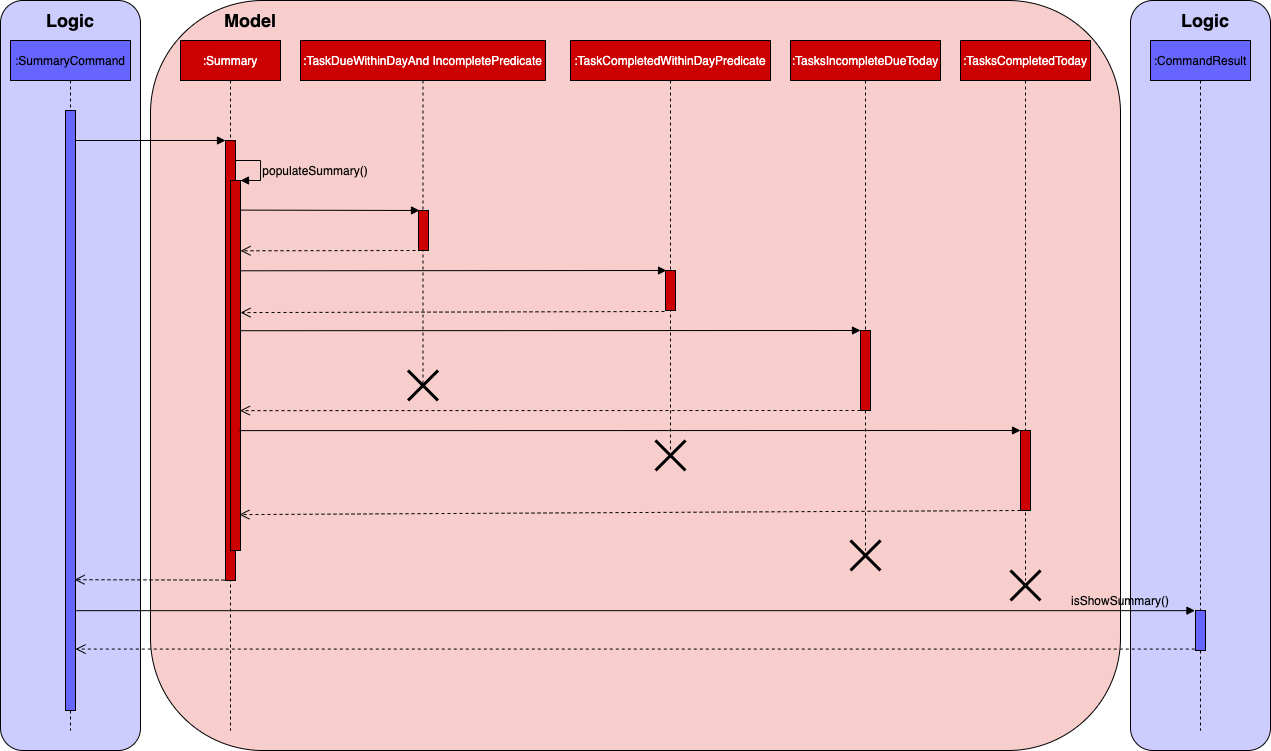

The diagram above was exported from draw.io. Its source (the exported page's mxGraphModel, read from the mxfile embedded in the PNG):
<mxGraphModel dx="2533" dy="798" grid="1" gridSize="10" guides="1" tooltips="1" connect="1" arrows="1" fold="1" page="1" pageScale="1" pageWidth="850" pageHeight="1100" math="0" shadow="0">
  <root>
    <mxCell id="0" />
    <mxCell id="1" parent="0" />
    <mxCell id="-wmSrORifkcLZyPLTw0D-47" value="" style="rounded=1;whiteSpace=wrap;html=1;fillColor=#CCCCFF;arcSize=16;" parent="1" vertex="1">
      <mxGeometry x="370" y="50" width="140" height="750" as="geometry" />
    </mxCell>
    <mxCell id="-wmSrORifkcLZyPLTw0D-40" value="" style="rounded=1;whiteSpace=wrap;html=1;fillColor=#F8CECC;" parent="1" vertex="1">
      <mxGeometry x="-610" y="50" width="970" height="750" as="geometry" />
    </mxCell>
    <mxCell id="-wmSrORifkcLZyPLTw0D-1" value="" style="rounded=1;whiteSpace=wrap;html=1;fillColor=#CCCCFF;arcSize=16;" parent="1" vertex="1">
      <mxGeometry x="-760" y="50" width="140" height="750" as="geometry" />
    </mxCell>
    <mxCell id="-wmSrORifkcLZyPLTw0D-3" value=":SummaryCommand" style="shape=umlLifeline;perimeter=lifelinePerimeter;whiteSpace=wrap;html=1;container=1;collapsible=0;recursiveResize=0;outlineConnect=0;fillColor=#6666FF;" parent="1" vertex="1">
      <mxGeometry x="-750" y="90" width="120" height="690" as="geometry" />
    </mxCell>
    <mxCell id="-wmSrORifkcLZyPLTw0D-11" value="" style="html=1;points=[];perimeter=orthogonalPerimeter;fillColor=#6666FF;" parent="-wmSrORifkcLZyPLTw0D-3" vertex="1">
      <mxGeometry x="55" y="70" width="10" height="600" as="geometry" />
    </mxCell>
    <mxCell id="-wmSrORifkcLZyPLTw0D-4" value="&lt;font color=&quot;#ffffff&quot;&gt;:Summary&lt;/font&gt;" style="shape=umlLifeline;perimeter=lifelinePerimeter;whiteSpace=wrap;html=1;container=1;collapsible=0;recursiveResize=0;outlineConnect=0;fillColor=#CC0000;" parent="1" vertex="1">
      <mxGeometry x="-580" y="90" width="100" height="690" as="geometry" />
    </mxCell>
    <mxCell id="-wmSrORifkcLZyPLTw0D-12" value="" style="html=1;points=[];perimeter=orthogonalPerimeter;fillColor=#CC0000;" parent="-wmSrORifkcLZyPLTw0D-4" vertex="1">
      <mxGeometry x="45" y="100" width="10" height="440" as="geometry" />
    </mxCell>
    <mxCell id="-wmSrORifkcLZyPLTw0D-14" value="" style="html=1;points=[];perimeter=orthogonalPerimeter;fillColor=#CC0000;" parent="-wmSrORifkcLZyPLTw0D-4" vertex="1">
      <mxGeometry x="50" y="140" width="10" height="370" as="geometry" />
    </mxCell>
    <mxCell id="-wmSrORifkcLZyPLTw0D-15" value="" style="edgeStyle=orthogonalEdgeStyle;html=1;align=left;spacingLeft=2;endArrow=block;rounded=0;entryX=1;entryY=0;" parent="-wmSrORifkcLZyPLTw0D-4" target="-wmSrORifkcLZyPLTw0D-14" edge="1">
      <mxGeometry relative="1" as="geometry">
        <mxPoint x="55" y="120" as="sourcePoint" />
        <Array as="points">
          <mxPoint x="80" y="120" />
        </Array>
      </mxGeometry>
    </mxCell>
    <mxCell id="-wmSrORifkcLZyPLTw0D-5" value="&lt;font color=&quot;#ffffff&quot;&gt;:TaskDueWithinDayAnd IncompletePredicate&lt;/font&gt;" style="shape=umlLifeline;perimeter=lifelinePerimeter;whiteSpace=wrap;html=1;container=1;collapsible=0;recursiveResize=0;outlineConnect=0;fillColor=#CC0000;" parent="1" vertex="1">
      <mxGeometry x="-460" y="90" width="245" height="345" as="geometry" />
    </mxCell>
    <mxCell id="-wmSrORifkcLZyPLTw0D-16" value="" style="html=1;points=[];perimeter=orthogonalPerimeter;fillColor=#CC0000;" parent="-wmSrORifkcLZyPLTw0D-5" vertex="1">
      <mxGeometry x="118" y="170" width="10" height="40" as="geometry" />
    </mxCell>
    <mxCell id="i5bu_btV9culTmPPjMYs-1" value="" style="shape=umlDestroy;whiteSpace=wrap;html=1;strokeWidth=3;" parent="-wmSrORifkcLZyPLTw0D-5" vertex="1">
      <mxGeometry x="107.5" y="330" width="30" height="30" as="geometry" />
    </mxCell>
    <mxCell id="-wmSrORifkcLZyPLTw0D-6" value="&lt;font color=&quot;#ffffff&quot;&gt;:TaskCompletedWithinDayPredicate&lt;/font&gt;" style="shape=umlLifeline;perimeter=lifelinePerimeter;whiteSpace=wrap;html=1;container=1;collapsible=0;recursiveResize=0;outlineConnect=0;fillColor=#CC0000;" parent="1" vertex="1">
      <mxGeometry x="-190" y="90" width="200" height="410" as="geometry" />
    </mxCell>
    <mxCell id="-wmSrORifkcLZyPLTw0D-24" value="" style="html=1;points=[];perimeter=orthogonalPerimeter;fillColor=#CC0000;" parent="-wmSrORifkcLZyPLTw0D-6" vertex="1">
      <mxGeometry x="95" y="230" width="10" height="40" as="geometry" />
    </mxCell>
    <mxCell id="-wmSrORifkcLZyPLTw0D-7" value="&lt;font color=&quot;#ffffff&quot;&gt;:TasksIncompleteDueToday&lt;/font&gt;" style="shape=umlLifeline;perimeter=lifelinePerimeter;whiteSpace=wrap;html=1;container=1;collapsible=0;recursiveResize=0;outlineConnect=0;fillColor=#CC0000;" parent="1" vertex="1">
      <mxGeometry x="30" y="90" width="150" height="510" as="geometry" />
    </mxCell>
    <mxCell id="-wmSrORifkcLZyPLTw0D-27" value="" style="html=1;points=[];perimeter=orthogonalPerimeter;fillColor=#CC0000;" parent="-wmSrORifkcLZyPLTw0D-7" vertex="1">
      <mxGeometry x="70" y="290" width="10" height="80" as="geometry" />
    </mxCell>
    <mxCell id="i5bu_btV9culTmPPjMYs-5" value="" style="shape=umlDestroy;whiteSpace=wrap;html=1;strokeWidth=3;" parent="-wmSrORifkcLZyPLTw0D-7" vertex="1">
      <mxGeometry x="60" y="500" width="30" height="30" as="geometry" />
    </mxCell>
    <mxCell id="-wmSrORifkcLZyPLTw0D-9" value="&lt;font color=&quot;#ffffff&quot;&gt;:TasksCompletedToday&lt;/font&gt;" style="shape=umlLifeline;perimeter=lifelinePerimeter;whiteSpace=wrap;html=1;container=1;collapsible=0;recursiveResize=0;outlineConnect=0;fillColor=#CC0000;" parent="1" vertex="1">
      <mxGeometry x="200" y="90" width="130" height="540" as="geometry" />
    </mxCell>
    <mxCell id="-wmSrORifkcLZyPLTw0D-31" value="" style="html=1;points=[];perimeter=orthogonalPerimeter;fillColor=#CC0000;" parent="-wmSrORifkcLZyPLTw0D-9" vertex="1">
      <mxGeometry x="60" y="390" width="10" height="80" as="geometry" />
    </mxCell>
    <mxCell id="i5bu_btV9culTmPPjMYs-6" value="" style="shape=umlDestroy;whiteSpace=wrap;html=1;strokeWidth=3;" parent="-wmSrORifkcLZyPLTw0D-9" vertex="1">
      <mxGeometry x="50" y="530" width="30" height="30" as="geometry" />
    </mxCell>
    <mxCell id="-wmSrORifkcLZyPLTw0D-10" value=":CommandResult" style="shape=umlLifeline;perimeter=lifelinePerimeter;whiteSpace=wrap;html=1;container=1;collapsible=0;recursiveResize=0;outlineConnect=0;fillColor=#6666FF;" parent="1" vertex="1">
      <mxGeometry x="390" y="90" width="100" height="690" as="geometry" />
    </mxCell>
    <mxCell id="-wmSrORifkcLZyPLTw0D-34" value="" style="html=1;points=[];perimeter=orthogonalPerimeter;fillColor=#6666FF;" parent="-wmSrORifkcLZyPLTw0D-10" vertex="1">
      <mxGeometry x="45" y="570" width="10" height="40" as="geometry" />
    </mxCell>
    <mxCell id="-wmSrORifkcLZyPLTw0D-13" value="" style="html=1;verticalAlign=bottom;endArrow=block;entryX=0;entryY=0;entryDx=0;entryDy=0;entryPerimeter=0;" parent="1" source="-wmSrORifkcLZyPLTw0D-11" target="-wmSrORifkcLZyPLTw0D-12" edge="1">
      <mxGeometry width="80" relative="1" as="geometry">
        <mxPoint x="-656" y="190" as="sourcePoint" />
        <mxPoint x="-560" y="190" as="targetPoint" />
      </mxGeometry>
    </mxCell>
    <mxCell id="-wmSrORifkcLZyPLTw0D-22" value="" style="html=1;verticalAlign=bottom;endArrow=block;entryX=0.1;entryY=0;entryDx=0;entryDy=0;entryPerimeter=0;exitX=0.943;exitY=0.08;exitDx=0;exitDy=0;exitPerimeter=0;" parent="1" source="-wmSrORifkcLZyPLTw0D-14" target="-wmSrORifkcLZyPLTw0D-16" edge="1">
      <mxGeometry width="80" relative="1" as="geometry">
        <mxPoint x="-510" y="260" as="sourcePoint" />
        <mxPoint x="-350" y="260" as="targetPoint" />
      </mxGeometry>
    </mxCell>
    <mxCell id="-wmSrORifkcLZyPLTw0D-25" value="" style="html=1;verticalAlign=bottom;endArrow=block;entryX=0.1;entryY=0;entryDx=0;entryDy=0;entryPerimeter=0;exitX=0.943;exitY=0.244;exitDx=0;exitDy=0;exitPerimeter=0;" parent="1" source="-wmSrORifkcLZyPLTw0D-14" target="-wmSrORifkcLZyPLTw0D-24" edge="1">
      <mxGeometry width="80" relative="1" as="geometry">
        <mxPoint x="-510" y="320" as="sourcePoint" />
        <mxPoint x="-100" y="320" as="targetPoint" />
      </mxGeometry>
    </mxCell>
    <mxCell id="-wmSrORifkcLZyPLTw0D-26" value="" style="html=1;verticalAlign=bottom;endArrow=open;dashed=1;endSize=8;exitX=-0.1;exitY=1.025;exitDx=0;exitDy=0;exitPerimeter=0;entryX=1;entryY=0.357;entryDx=0;entryDy=0;entryPerimeter=0;" parent="1" source="-wmSrORifkcLZyPLTw0D-24" target="-wmSrORifkcLZyPLTw0D-14" edge="1">
      <mxGeometry relative="1" as="geometry">
        <mxPoint x="-100" y="360" as="sourcePoint" />
        <mxPoint x="-510" y="362" as="targetPoint" />
      </mxGeometry>
    </mxCell>
    <mxCell id="-wmSrORifkcLZyPLTw0D-28" value="" style="html=1;verticalAlign=bottom;endArrow=block;exitX=1;exitY=0.406;exitDx=0;exitDy=0;exitPerimeter=0;" parent="1" source="-wmSrORifkcLZyPLTw0D-14" edge="1">
      <mxGeometry width="80" relative="1" as="geometry">
        <mxPoint x="-510" y="380" as="sourcePoint" />
        <mxPoint x="100" y="380" as="targetPoint" />
      </mxGeometry>
    </mxCell>
    <mxCell id="-wmSrORifkcLZyPLTw0D-29" value="" style="html=1;verticalAlign=bottom;endArrow=open;dashed=1;endSize=8;entryX=0.943;entryY=0.622;entryDx=0;entryDy=0;entryPerimeter=0;" parent="1" target="-wmSrORifkcLZyPLTw0D-14" edge="1">
      <mxGeometry relative="1" as="geometry">
        <mxPoint x="100" y="460" as="sourcePoint" />
        <mxPoint x="-510" y="460" as="targetPoint" />
      </mxGeometry>
    </mxCell>
    <mxCell id="-wmSrORifkcLZyPLTw0D-32" value="" style="html=1;verticalAlign=bottom;endArrow=block;exitX=0.886;exitY=0.676;exitDx=0;exitDy=0;exitPerimeter=0;" parent="1" source="-wmSrORifkcLZyPLTw0D-14" edge="1">
      <mxGeometry width="80" relative="1" as="geometry">
        <mxPoint x="-480" y="480" as="sourcePoint" />
        <mxPoint x="260" y="480" as="targetPoint" />
      </mxGeometry>
    </mxCell>
    <mxCell id="-wmSrORifkcLZyPLTw0D-33" value="" style="html=1;verticalAlign=bottom;endArrow=open;dashed=1;endSize=8;entryX=0.886;entryY=0.903;entryDx=0;entryDy=0;entryPerimeter=0;" parent="1" target="-wmSrORifkcLZyPLTw0D-14" edge="1">
      <mxGeometry relative="1" as="geometry">
        <mxPoint x="260" y="560" as="sourcePoint" />
        <mxPoint x="-500" y="564" as="targetPoint" />
      </mxGeometry>
    </mxCell>
    <mxCell id="-wmSrORifkcLZyPLTw0D-23" value="" style="html=1;verticalAlign=bottom;endArrow=open;dashed=1;endSize=8;exitX=-0.3;exitY=1;exitDx=0;exitDy=0;exitPerimeter=0;entryX=1;entryY=0.19;entryDx=0;entryDy=0;entryPerimeter=0;" parent="1" source="-wmSrORifkcLZyPLTw0D-16" target="-wmSrORifkcLZyPLTw0D-14" edge="1">
      <mxGeometry relative="1" as="geometry">
        <mxPoint x="-440" y="300" as="sourcePoint" />
        <mxPoint x="-510" y="302" as="targetPoint" />
      </mxGeometry>
    </mxCell>
    <mxCell id="-wmSrORifkcLZyPLTw0D-35" value="" style="html=1;verticalAlign=bottom;endArrow=open;dashed=1;endSize=8;exitX=-0.1;exitY=0.999;exitDx=0;exitDy=0;exitPerimeter=0;entryX=0.9;entryY=0.782;entryDx=0;entryDy=0;entryPerimeter=0;" parent="1" source="-wmSrORifkcLZyPLTw0D-12" target="-wmSrORifkcLZyPLTw0D-11" edge="1">
      <mxGeometry relative="1" as="geometry">
        <mxPoint x="-540" y="630" as="sourcePoint" />
        <mxPoint x="-610" y="630" as="targetPoint" />
      </mxGeometry>
    </mxCell>
    <mxCell id="-wmSrORifkcLZyPLTw0D-36" value="" style="html=1;verticalAlign=bottom;endArrow=block;entryX=-0.054;entryY=0.004;entryDx=0;entryDy=0;entryPerimeter=0;" parent="1" source="-wmSrORifkcLZyPLTw0D-11" target="-wmSrORifkcLZyPLTw0D-34" edge="1">
      <mxGeometry x="0.878" width="80" relative="1" as="geometry">
        <mxPoint x="320" y="660" as="sourcePoint" />
        <mxPoint x="394" y="659" as="targetPoint" />
        <mxPoint as="offset" />
      </mxGeometry>
    </mxCell>
    <mxCell id="-wmSrORifkcLZyPLTw0D-37" value="" style="html=1;verticalAlign=bottom;endArrow=open;dashed=1;endSize=8;exitX=-0.071;exitY=0.964;exitDx=0;exitDy=0;exitPerimeter=0;" parent="1" source="-wmSrORifkcLZyPLTw0D-34" target="-wmSrORifkcLZyPLTw0D-11" edge="1">
      <mxGeometry relative="1" as="geometry">
        <mxPoint x="390" y="700" as="sourcePoint" />
        <mxPoint x="310" y="700" as="targetPoint" />
      </mxGeometry>
    </mxCell>
    <mxCell id="-wmSrORifkcLZyPLTw0D-48" value="&lt;b&gt;&lt;font style=&quot;font-size: 18px&quot;&gt;Model&lt;/font&gt;&lt;/b&gt;" style="text;html=1;strokeColor=none;fillColor=none;align=center;verticalAlign=middle;whiteSpace=wrap;rounded=0;" parent="1" vertex="1">
      <mxGeometry x="-530" y="60" width="40" height="20" as="geometry" />
    </mxCell>
    <mxCell id="-wmSrORifkcLZyPLTw0D-49" value="&lt;b&gt;&lt;font style=&quot;font-size: 18px&quot;&gt;Logic&lt;/font&gt;&lt;/b&gt;" style="text;html=1;strokeColor=none;fillColor=none;align=center;verticalAlign=middle;whiteSpace=wrap;rounded=0;" parent="1" vertex="1">
      <mxGeometry x="-710" y="60" width="40" height="20" as="geometry" />
    </mxCell>
    <mxCell id="-wmSrORifkcLZyPLTw0D-50" value="&lt;b&gt;&lt;font style=&quot;font-size: 18px&quot;&gt;Logic&lt;/font&gt;&lt;/b&gt;" style="text;html=1;strokeColor=none;fillColor=none;align=center;verticalAlign=middle;whiteSpace=wrap;rounded=0;" parent="1" vertex="1">
      <mxGeometry x="425" y="60" width="40" height="20" as="geometry" />
    </mxCell>
    <mxCell id="i5bu_btV9culTmPPjMYs-4" value="" style="shape=umlDestroy;whiteSpace=wrap;html=1;strokeWidth=3;" parent="1" vertex="1">
      <mxGeometry x="-105" y="490" width="30" height="30" as="geometry" />
    </mxCell>
    <mxCell id="4O2eXZbBO76Qzb38JQfZ-1" value="populateSummary()" style="text;html=1;strokeColor=none;fillColor=none;align=center;verticalAlign=middle;whiteSpace=wrap;rounded=0;" vertex="1" parent="1">
      <mxGeometry x="-465" y="210" width="40" height="20" as="geometry" />
    </mxCell>
    <mxCell id="4O2eXZbBO76Qzb38JQfZ-2" value="isShowSummary()" style="text;html=1;strokeColor=none;fillColor=none;align=center;verticalAlign=middle;whiteSpace=wrap;rounded=0;" vertex="1" parent="1">
      <mxGeometry x="340" y="640" width="40" height="20" as="geometry" />
    </mxCell>
  </root>
</mxGraphModel>